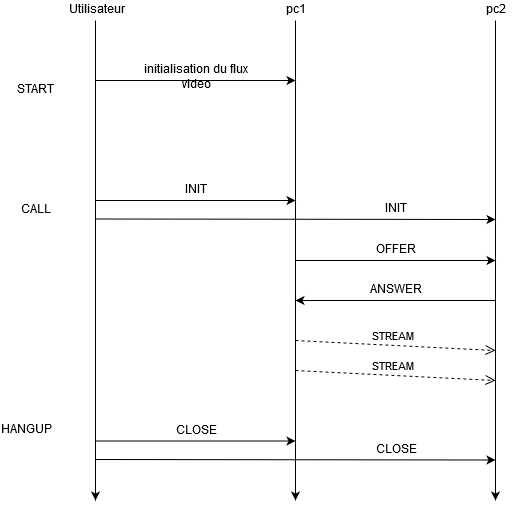

The diagram above was exported from draw.io. Its source (the exported page's mxGraphModel, read from the mxfile embedded in the PNG):
<mxGraphModel dx="921" dy="621" grid="1" gridSize="10" guides="1" tooltips="1" connect="1" arrows="1" fold="1" page="1" pageScale="1" pageWidth="827" pageHeight="1169" math="0" shadow="0">
  <root>
    <mxCell id="0" />
    <mxCell id="1" parent="0" />
    <mxCell id="4Wxv2Oo620VT83NV2Kg1-1" value="" style="endArrow=classic;html=1;" edge="1" parent="1">
      <mxGeometry width="50" height="50" relative="1" as="geometry">
        <mxPoint x="160" y="80" as="sourcePoint" />
        <mxPoint x="160" y="560" as="targetPoint" />
      </mxGeometry>
    </mxCell>
    <mxCell id="4Wxv2Oo620VT83NV2Kg1-2" value="" style="endArrow=classic;html=1;" edge="1" parent="1">
      <mxGeometry width="50" height="50" relative="1" as="geometry">
        <mxPoint x="360" y="80" as="sourcePoint" />
        <mxPoint x="360" y="560" as="targetPoint" />
      </mxGeometry>
    </mxCell>
    <mxCell id="4Wxv2Oo620VT83NV2Kg1-3" value="" style="endArrow=classic;html=1;" edge="1" parent="1">
      <mxGeometry width="50" height="50" relative="1" as="geometry">
        <mxPoint x="560" y="80" as="sourcePoint" />
        <mxPoint x="560" y="560" as="targetPoint" />
      </mxGeometry>
    </mxCell>
    <mxCell id="4Wxv2Oo620VT83NV2Kg1-5" value="Utilisateur" style="text;html=1;strokeColor=none;fillColor=none;align=center;verticalAlign=middle;whiteSpace=wrap;rounded=0;" vertex="1" parent="1">
      <mxGeometry x="140" y="60" width="40" height="20" as="geometry" />
    </mxCell>
    <mxCell id="4Wxv2Oo620VT83NV2Kg1-6" value="pc1" style="text;html=1;strokeColor=none;fillColor=none;align=center;verticalAlign=middle;whiteSpace=wrap;rounded=0;" vertex="1" parent="1">
      <mxGeometry x="340" y="60" width="40" height="20" as="geometry" />
    </mxCell>
    <mxCell id="4Wxv2Oo620VT83NV2Kg1-8" value="pc2" style="text;html=1;strokeColor=none;fillColor=none;align=center;verticalAlign=middle;whiteSpace=wrap;rounded=0;" vertex="1" parent="1">
      <mxGeometry x="540" y="60" width="40" height="20" as="geometry" />
    </mxCell>
    <mxCell id="4Wxv2Oo620VT83NV2Kg1-9" value="START" style="text;html=1;strokeColor=none;fillColor=none;align=center;verticalAlign=middle;whiteSpace=wrap;rounded=0;" vertex="1" parent="1">
      <mxGeometry x="80" y="140" width="40" height="20" as="geometry" />
    </mxCell>
    <mxCell id="4Wxv2Oo620VT83NV2Kg1-10" value="CALL" style="text;html=1;strokeColor=none;fillColor=none;align=center;verticalAlign=middle;whiteSpace=wrap;rounded=0;" vertex="1" parent="1">
      <mxGeometry x="80" y="260" width="40" height="20" as="geometry" />
    </mxCell>
    <mxCell id="4Wxv2Oo620VT83NV2Kg1-13" value="HANGUP" style="text;html=1;strokeColor=none;fillColor=none;align=center;verticalAlign=middle;whiteSpace=wrap;rounded=0;" vertex="1" parent="1">
      <mxGeometry x="70" y="480" width="40" height="20" as="geometry" />
    </mxCell>
    <mxCell id="4Wxv2Oo620VT83NV2Kg1-14" value="" style="endArrow=classic;html=1;" edge="1" parent="1">
      <mxGeometry width="50" height="50" relative="1" as="geometry">
        <mxPoint x="160" y="140" as="sourcePoint" />
        <mxPoint x="360" y="140" as="targetPoint" />
      </mxGeometry>
    </mxCell>
    <mxCell id="4Wxv2Oo620VT83NV2Kg1-15" value="initialisation du flux video" style="text;html=1;strokeColor=none;fillColor=none;align=center;verticalAlign=middle;whiteSpace=wrap;rounded=0;" vertex="1" parent="1">
      <mxGeometry x="180" y="120" width="160" height="20" as="geometry" />
    </mxCell>
    <mxCell id="4Wxv2Oo620VT83NV2Kg1-18" value="" style="endArrow=classic;html=1;" edge="1" parent="1">
      <mxGeometry width="50" height="50" relative="1" as="geometry">
        <mxPoint x="160" y="260" as="sourcePoint" />
        <mxPoint x="360" y="260" as="targetPoint" />
      </mxGeometry>
    </mxCell>
    <mxCell id="4Wxv2Oo620VT83NV2Kg1-19" value="INIT" style="text;html=1;strokeColor=none;fillColor=none;align=center;verticalAlign=middle;whiteSpace=wrap;rounded=0;" vertex="1" parent="1">
      <mxGeometry x="180" y="240" width="160" height="20" as="geometry" />
    </mxCell>
    <mxCell id="4Wxv2Oo620VT83NV2Kg1-20" value="" style="endArrow=classic;html=1;" edge="1" parent="1">
      <mxGeometry width="50" height="50" relative="1" as="geometry">
        <mxPoint x="160" y="278.5" as="sourcePoint" />
        <mxPoint x="560" y="279" as="targetPoint" />
      </mxGeometry>
    </mxCell>
    <mxCell id="4Wxv2Oo620VT83NV2Kg1-21" value="INIT" style="text;html=1;strokeColor=none;fillColor=none;align=center;verticalAlign=middle;whiteSpace=wrap;rounded=0;" vertex="1" parent="1">
      <mxGeometry x="380" y="259" width="160" height="20" as="geometry" />
    </mxCell>
    <mxCell id="4Wxv2Oo620VT83NV2Kg1-24" value="" style="endArrow=classic;html=1;" edge="1" parent="1">
      <mxGeometry width="50" height="50" relative="1" as="geometry">
        <mxPoint x="360" y="320" as="sourcePoint" />
        <mxPoint x="560" y="320" as="targetPoint" />
      </mxGeometry>
    </mxCell>
    <mxCell id="4Wxv2Oo620VT83NV2Kg1-25" value="OFFER" style="text;html=1;strokeColor=none;fillColor=none;align=center;verticalAlign=middle;whiteSpace=wrap;rounded=0;" vertex="1" parent="1">
      <mxGeometry x="380" y="300" width="160" height="20" as="geometry" />
    </mxCell>
    <mxCell id="4Wxv2Oo620VT83NV2Kg1-26" value="" style="endArrow=classic;html=1;" edge="1" parent="1">
      <mxGeometry width="50" height="50" relative="1" as="geometry">
        <mxPoint x="560" y="360" as="sourcePoint" />
        <mxPoint x="360" y="360" as="targetPoint" />
      </mxGeometry>
    </mxCell>
    <mxCell id="4Wxv2Oo620VT83NV2Kg1-27" value="ANSWER" style="text;html=1;strokeColor=none;fillColor=none;align=center;verticalAlign=middle;whiteSpace=wrap;rounded=0;" vertex="1" parent="1">
      <mxGeometry x="380" y="340" width="160" height="20" as="geometry" />
    </mxCell>
    <mxCell id="4Wxv2Oo620VT83NV2Kg1-28" value="STREAM" style="html=1;verticalAlign=bottom;endArrow=open;dashed=1;endSize=8;" edge="1" parent="1">
      <mxGeometry relative="1" as="geometry">
        <mxPoint x="360" y="400" as="sourcePoint" />
        <mxPoint x="560" y="410" as="targetPoint" />
      </mxGeometry>
    </mxCell>
    <mxCell id="4Wxv2Oo620VT83NV2Kg1-29" value="STREAM" style="html=1;verticalAlign=bottom;endArrow=open;dashed=1;endSize=8;" edge="1" parent="1">
      <mxGeometry relative="1" as="geometry">
        <mxPoint x="360" y="430" as="sourcePoint" />
        <mxPoint x="560" y="440" as="targetPoint" />
      </mxGeometry>
    </mxCell>
    <mxCell id="4Wxv2Oo620VT83NV2Kg1-38" value="" style="endArrow=classic;html=1;" edge="1" parent="1">
      <mxGeometry width="50" height="50" relative="1" as="geometry">
        <mxPoint x="160" y="500.5" as="sourcePoint" />
        <mxPoint x="360" y="500.5" as="targetPoint" />
      </mxGeometry>
    </mxCell>
    <mxCell id="4Wxv2Oo620VT83NV2Kg1-39" value="CLOSE" style="text;html=1;strokeColor=none;fillColor=none;align=center;verticalAlign=middle;whiteSpace=wrap;rounded=0;" vertex="1" parent="1">
      <mxGeometry x="180" y="480.5" width="160" height="20" as="geometry" />
    </mxCell>
    <mxCell id="4Wxv2Oo620VT83NV2Kg1-40" value="" style="endArrow=classic;html=1;" edge="1" parent="1">
      <mxGeometry width="50" height="50" relative="1" as="geometry">
        <mxPoint x="160" y="519" as="sourcePoint" />
        <mxPoint x="560" y="519.5" as="targetPoint" />
      </mxGeometry>
    </mxCell>
    <mxCell id="4Wxv2Oo620VT83NV2Kg1-41" value="CLOSE" style="text;html=1;strokeColor=none;fillColor=none;align=center;verticalAlign=middle;whiteSpace=wrap;rounded=0;" vertex="1" parent="1">
      <mxGeometry x="380" y="499.5" width="160" height="20" as="geometry" />
    </mxCell>
  </root>
</mxGraphModel>